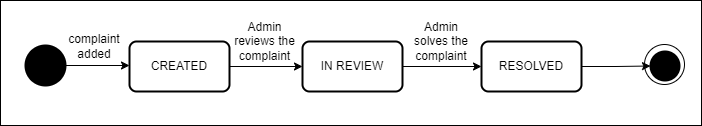

The diagram above was exported from draw.io. Its source (the exported page's mxGraphModel, read from the mxfile embedded in the PNG):
<mxGraphModel dx="1050" dy="542" grid="1" gridSize="10" guides="1" tooltips="1" connect="1" arrows="1" fold="1" page="1" pageScale="1" pageWidth="827" pageHeight="1169" math="0" shadow="0">
  <root>
    <mxCell id="jhIXeorYA7LVF7JPUCbL-0" />
    <mxCell id="jhIXeorYA7LVF7JPUCbL-1" parent="jhIXeorYA7LVF7JPUCbL-0" />
    <mxCell id="jhIXeorYA7LVF7JPUCbL-2" value="" style="strokeWidth=2;html=1;shape=mxgraph.flowchart.start_2;whiteSpace=wrap;fillColor=#000000;" parent="jhIXeorYA7LVF7JPUCbL-1" vertex="1">
      <mxGeometry x="74" y="160" width="40" height="40" as="geometry" />
    </mxCell>
    <mxCell id="jhIXeorYA7LVF7JPUCbL-3" value="" style="group" parent="jhIXeorYA7LVF7JPUCbL-1" vertex="1" connectable="0">
      <mxGeometry x="693" y="159" width="40" height="40" as="geometry" />
    </mxCell>
    <mxCell id="jhIXeorYA7LVF7JPUCbL-4" value="" style="strokeWidth=1;html=1;shape=mxgraph.flowchart.start_2;whiteSpace=wrap;fillColor=none;" parent="jhIXeorYA7LVF7JPUCbL-3" vertex="1">
      <mxGeometry width="40" height="40" as="geometry" />
    </mxCell>
    <mxCell id="jhIXeorYA7LVF7JPUCbL-5" value="" style="strokeWidth=2;html=1;shape=mxgraph.flowchart.start_2;whiteSpace=wrap;fillColor=#000000;" parent="jhIXeorYA7LVF7JPUCbL-3" vertex="1">
      <mxGeometry x="6" y="7" width="29" height="29" as="geometry" />
    </mxCell>
    <mxCell id="QnHW8hsv_juGmr_DmdGX-1" value="" style="edgeStyle=orthogonalEdgeStyle;rounded=0;orthogonalLoop=1;jettySize=auto;html=1;" parent="jhIXeorYA7LVF7JPUCbL-1" source="jhIXeorYA7LVF7JPUCbL-8" target="jhIXeorYA7LVF7JPUCbL-9" edge="1">
      <mxGeometry relative="1" as="geometry" />
    </mxCell>
    <mxCell id="jhIXeorYA7LVF7JPUCbL-8" value="CREATED" style="rounded=1;whiteSpace=wrap;html=1;absoluteArcSize=1;arcSize=14;strokeWidth=2;" parent="jhIXeorYA7LVF7JPUCbL-1" vertex="1">
      <mxGeometry x="178" y="156" width="100" height="50" as="geometry" />
    </mxCell>
    <mxCell id="QnHW8hsv_juGmr_DmdGX-2" value="" style="edgeStyle=orthogonalEdgeStyle;rounded=0;orthogonalLoop=1;jettySize=auto;html=1;" parent="jhIXeorYA7LVF7JPUCbL-1" source="jhIXeorYA7LVF7JPUCbL-9" target="QnHW8hsv_juGmr_DmdGX-0" edge="1">
      <mxGeometry relative="1" as="geometry" />
    </mxCell>
    <mxCell id="jhIXeorYA7LVF7JPUCbL-9" value="IN REVIEW" style="rounded=1;whiteSpace=wrap;html=1;absoluteArcSize=1;arcSize=14;strokeWidth=2;" parent="jhIXeorYA7LVF7JPUCbL-1" vertex="1">
      <mxGeometry x="351" y="156" width="100" height="50" as="geometry" />
    </mxCell>
    <mxCell id="jhIXeorYA7LVF7JPUCbL-10" value="" style="endArrow=classic;html=1;rounded=0;" parent="jhIXeorYA7LVF7JPUCbL-1" edge="1">
      <mxGeometry width="50" height="50" relative="1" as="geometry">
        <mxPoint x="114" y="180" as="sourcePoint" />
        <mxPoint x="178" y="180" as="targetPoint" />
      </mxGeometry>
    </mxCell>
    <mxCell id="jhIXeorYA7LVF7JPUCbL-14" value="complaint added" style="text;html=1;strokeColor=none;fillColor=none;align=center;verticalAlign=middle;whiteSpace=wrap;rounded=0;" parent="jhIXeorYA7LVF7JPUCbL-1" vertex="1">
      <mxGeometry x="113" y="146" width="60" height="30" as="geometry" />
    </mxCell>
    <mxCell id="QnHW8hsv_juGmr_DmdGX-3" value="" style="edgeStyle=orthogonalEdgeStyle;rounded=0;orthogonalLoop=1;jettySize=auto;html=1;" parent="jhIXeorYA7LVF7JPUCbL-1" source="QnHW8hsv_juGmr_DmdGX-0" target="jhIXeorYA7LVF7JPUCbL-5" edge="1">
      <mxGeometry relative="1" as="geometry" />
    </mxCell>
    <mxCell id="QnHW8hsv_juGmr_DmdGX-0" value="RESOLVED" style="rounded=1;whiteSpace=wrap;html=1;absoluteArcSize=1;arcSize=14;strokeWidth=2;" parent="jhIXeorYA7LVF7JPUCbL-1" vertex="1">
      <mxGeometry x="530" y="156" width="100" height="50" as="geometry" />
    </mxCell>
    <mxCell id="XAsrl1r2P2HFINoPlLu1-0" value="Admin reviews the complaint" style="text;html=1;strokeColor=none;fillColor=none;align=center;verticalAlign=middle;whiteSpace=wrap;rounded=0;" parent="jhIXeorYA7LVF7JPUCbL-1" vertex="1">
      <mxGeometry x="280" y="141" width="67" height="30" as="geometry" />
    </mxCell>
    <mxCell id="XAsrl1r2P2HFINoPlLu1-1" value="Admin solves the complaint" style="text;html=1;strokeColor=none;fillColor=none;align=center;verticalAlign=middle;whiteSpace=wrap;rounded=0;" parent="jhIXeorYA7LVF7JPUCbL-1" vertex="1">
      <mxGeometry x="460" y="141" width="60" height="30" as="geometry" />
    </mxCell>
    <mxCell id="OvL0fVm4Jvlio_yRQ9fP-0" value="" style="rounded=0;whiteSpace=wrap;html=1;fillColor=none;" vertex="1" parent="jhIXeorYA7LVF7JPUCbL-1">
      <mxGeometry x="49" y="115" width="701" height="125" as="geometry" />
    </mxCell>
  </root>
</mxGraphModel>